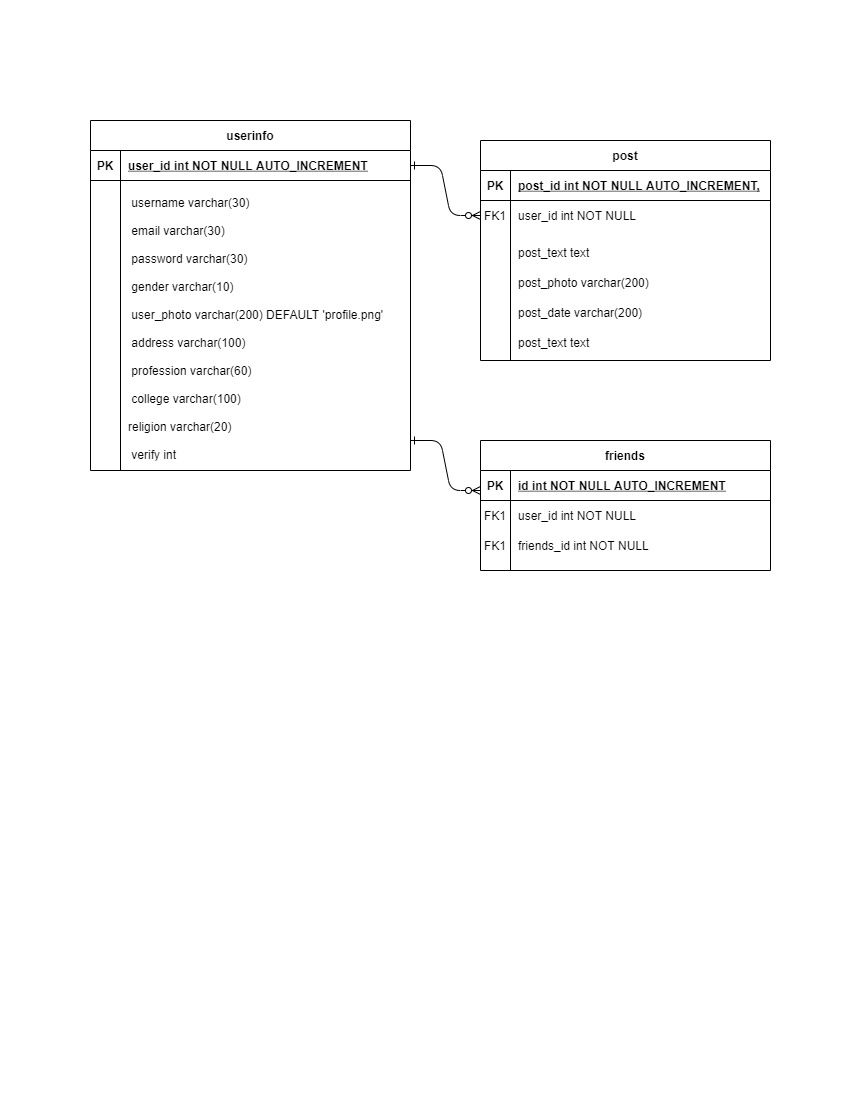

The diagram above was exported from draw.io. Its source (the exported page's mxGraphModel, read from the mxfile embedded in the PNG):
<mxGraphModel dx="1038" dy="579" grid="1" gridSize="10" guides="1" tooltips="1" connect="1" arrows="1" fold="1" page="1" pageScale="1" pageWidth="850" pageHeight="1100" math="0" shadow="0" extFonts="Permanent Marker^https://fonts.googleapis.com/css?family=Permanent+Marker">
  <root>
    <mxCell id="0" />
    <mxCell id="1" parent="0" />
    <mxCell id="C-vyLk0tnHw3VtMMgP7b-1" value="" style="edgeStyle=entityRelationEdgeStyle;endArrow=ERzeroToMany;startArrow=ERone;endFill=1;startFill=0;" parent="1" source="C-vyLk0tnHw3VtMMgP7b-24" target="C-vyLk0tnHw3VtMMgP7b-6" edge="1">
      <mxGeometry width="100" height="100" relative="1" as="geometry">
        <mxPoint x="340" y="720" as="sourcePoint" />
        <mxPoint x="440" y="620" as="targetPoint" />
      </mxGeometry>
    </mxCell>
    <mxCell id="C-vyLk0tnHw3VtMMgP7b-2" value="post" style="shape=table;startSize=30;container=1;collapsible=1;childLayout=tableLayout;fixedRows=1;rowLines=0;fontStyle=1;align=center;resizeLast=1;" parent="1" vertex="1">
      <mxGeometry x="480" y="140" width="290" height="220" as="geometry" />
    </mxCell>
    <mxCell id="C-vyLk0tnHw3VtMMgP7b-3" value="" style="shape=partialRectangle;collapsible=0;dropTarget=0;pointerEvents=0;fillColor=none;points=[[0,0.5],[1,0.5]];portConstraint=eastwest;top=0;left=0;right=0;bottom=1;" parent="C-vyLk0tnHw3VtMMgP7b-2" vertex="1">
      <mxGeometry y="30" width="290" height="30" as="geometry" />
    </mxCell>
    <mxCell id="C-vyLk0tnHw3VtMMgP7b-4" value="PK" style="shape=partialRectangle;overflow=hidden;connectable=0;fillColor=none;top=0;left=0;bottom=0;right=0;fontStyle=1;" parent="C-vyLk0tnHw3VtMMgP7b-3" vertex="1">
      <mxGeometry width="30" height="30" as="geometry">
        <mxRectangle width="30" height="30" as="alternateBounds" />
      </mxGeometry>
    </mxCell>
    <mxCell id="C-vyLk0tnHw3VtMMgP7b-5" value="post_id int NOT NULL AUTO_INCREMENT," style="shape=partialRectangle;overflow=hidden;connectable=0;fillColor=none;top=0;left=0;bottom=0;right=0;align=left;spacingLeft=6;fontStyle=5;" parent="C-vyLk0tnHw3VtMMgP7b-3" vertex="1">
      <mxGeometry x="30" width="260" height="30" as="geometry">
        <mxRectangle width="260" height="30" as="alternateBounds" />
      </mxGeometry>
    </mxCell>
    <mxCell id="C-vyLk0tnHw3VtMMgP7b-6" value="" style="shape=partialRectangle;collapsible=0;dropTarget=0;pointerEvents=0;fillColor=none;points=[[0,0.5],[1,0.5]];portConstraint=eastwest;top=0;left=0;right=0;bottom=0;" parent="C-vyLk0tnHw3VtMMgP7b-2" vertex="1">
      <mxGeometry y="60" width="290" height="30" as="geometry" />
    </mxCell>
    <mxCell id="C-vyLk0tnHw3VtMMgP7b-7" value="FK1" style="shape=partialRectangle;overflow=hidden;connectable=0;fillColor=none;top=0;left=0;bottom=0;right=0;" parent="C-vyLk0tnHw3VtMMgP7b-6" vertex="1">
      <mxGeometry width="30" height="30" as="geometry">
        <mxRectangle width="30" height="30" as="alternateBounds" />
      </mxGeometry>
    </mxCell>
    <mxCell id="C-vyLk0tnHw3VtMMgP7b-8" value="user_id int NOT NULL" style="shape=partialRectangle;overflow=hidden;connectable=0;fillColor=none;top=0;left=0;bottom=0;right=0;align=left;spacingLeft=6;" parent="C-vyLk0tnHw3VtMMgP7b-6" vertex="1">
      <mxGeometry x="30" width="260" height="30" as="geometry">
        <mxRectangle width="260" height="30" as="alternateBounds" />
      </mxGeometry>
    </mxCell>
    <mxCell id="C-vyLk0tnHw3VtMMgP7b-9" value="" style="shape=partialRectangle;collapsible=0;dropTarget=0;pointerEvents=0;fillColor=none;points=[[0,0.5],[1,0.5]];portConstraint=eastwest;top=0;left=0;right=0;bottom=0;" parent="C-vyLk0tnHw3VtMMgP7b-2" vertex="1">
      <mxGeometry y="90" width="290" height="30" as="geometry" />
    </mxCell>
    <mxCell id="C-vyLk0tnHw3VtMMgP7b-10" value="" style="shape=partialRectangle;overflow=hidden;connectable=0;fillColor=none;top=0;left=0;bottom=0;right=0;" parent="C-vyLk0tnHw3VtMMgP7b-9" vertex="1">
      <mxGeometry width="30" height="30" as="geometry">
        <mxRectangle width="30" height="30" as="alternateBounds" />
      </mxGeometry>
    </mxCell>
    <mxCell id="C-vyLk0tnHw3VtMMgP7b-11" value="&#10;    post_text text" style="shape=partialRectangle;overflow=hidden;connectable=0;fillColor=none;top=0;left=0;bottom=0;right=0;align=left;spacingLeft=6;" parent="C-vyLk0tnHw3VtMMgP7b-9" vertex="1">
      <mxGeometry x="30" width="260" height="30" as="geometry">
        <mxRectangle width="260" height="30" as="alternateBounds" />
      </mxGeometry>
    </mxCell>
    <mxCell id="0xbqQvgLIlxSglgCDgV9-2" value="" style="shape=partialRectangle;collapsible=0;dropTarget=0;pointerEvents=0;fillColor=none;points=[[0,0.5],[1,0.5]];portConstraint=eastwest;top=0;left=0;right=0;bottom=0;" vertex="1" parent="C-vyLk0tnHw3VtMMgP7b-2">
      <mxGeometry y="120" width="290" height="30" as="geometry" />
    </mxCell>
    <mxCell id="0xbqQvgLIlxSglgCDgV9-3" value="" style="shape=partialRectangle;overflow=hidden;connectable=0;fillColor=none;top=0;left=0;bottom=0;right=0;" vertex="1" parent="0xbqQvgLIlxSglgCDgV9-2">
      <mxGeometry width="30" height="30" as="geometry">
        <mxRectangle width="30" height="30" as="alternateBounds" />
      </mxGeometry>
    </mxCell>
    <mxCell id="0xbqQvgLIlxSglgCDgV9-4" value="&#10;post_photo varchar(200)" style="shape=partialRectangle;overflow=hidden;connectable=0;fillColor=none;top=0;left=0;bottom=0;right=0;align=left;spacingLeft=6;" vertex="1" parent="0xbqQvgLIlxSglgCDgV9-2">
      <mxGeometry x="30" width="260" height="30" as="geometry">
        <mxRectangle width="260" height="30" as="alternateBounds" />
      </mxGeometry>
    </mxCell>
    <mxCell id="0xbqQvgLIlxSglgCDgV9-5" value="" style="shape=partialRectangle;collapsible=0;dropTarget=0;pointerEvents=0;fillColor=none;points=[[0,0.5],[1,0.5]];portConstraint=eastwest;top=0;left=0;right=0;bottom=0;" vertex="1" parent="C-vyLk0tnHw3VtMMgP7b-2">
      <mxGeometry y="150" width="290" height="30" as="geometry" />
    </mxCell>
    <mxCell id="0xbqQvgLIlxSglgCDgV9-6" value="" style="shape=partialRectangle;overflow=hidden;connectable=0;fillColor=none;top=0;left=0;bottom=0;right=0;" vertex="1" parent="0xbqQvgLIlxSglgCDgV9-5">
      <mxGeometry width="30" height="30" as="geometry">
        <mxRectangle width="30" height="30" as="alternateBounds" />
      </mxGeometry>
    </mxCell>
    <mxCell id="0xbqQvgLIlxSglgCDgV9-7" value="&#10;post_date varchar(200)" style="shape=partialRectangle;overflow=hidden;connectable=0;fillColor=none;top=0;left=0;bottom=0;right=0;align=left;spacingLeft=6;" vertex="1" parent="0xbqQvgLIlxSglgCDgV9-5">
      <mxGeometry x="30" width="260" height="30" as="geometry">
        <mxRectangle width="260" height="30" as="alternateBounds" />
      </mxGeometry>
    </mxCell>
    <mxCell id="0xbqQvgLIlxSglgCDgV9-8" value="" style="shape=partialRectangle;collapsible=0;dropTarget=0;pointerEvents=0;fillColor=none;points=[[0,0.5],[1,0.5]];portConstraint=eastwest;top=0;left=0;right=0;bottom=0;" vertex="1" parent="C-vyLk0tnHw3VtMMgP7b-2">
      <mxGeometry y="180" width="290" height="30" as="geometry" />
    </mxCell>
    <mxCell id="0xbqQvgLIlxSglgCDgV9-9" value="" style="shape=partialRectangle;overflow=hidden;connectable=0;fillColor=none;top=0;left=0;bottom=0;right=0;" vertex="1" parent="0xbqQvgLIlxSglgCDgV9-8">
      <mxGeometry width="30" height="30" as="geometry">
        <mxRectangle width="30" height="30" as="alternateBounds" />
      </mxGeometry>
    </mxCell>
    <mxCell id="0xbqQvgLIlxSglgCDgV9-10" value="&#10;    post_text text" style="shape=partialRectangle;overflow=hidden;connectable=0;fillColor=none;top=0;left=0;bottom=0;right=0;align=left;spacingLeft=6;" vertex="1" parent="0xbqQvgLIlxSglgCDgV9-8">
      <mxGeometry x="30" width="260" height="30" as="geometry">
        <mxRectangle width="260" height="30" as="alternateBounds" />
      </mxGeometry>
    </mxCell>
    <mxCell id="C-vyLk0tnHw3VtMMgP7b-13" value="friends" style="shape=table;startSize=30;container=1;collapsible=1;childLayout=tableLayout;fixedRows=1;rowLines=0;fontStyle=1;align=center;resizeLast=1;" parent="1" vertex="1">
      <mxGeometry x="480" y="440" width="290" height="130" as="geometry" />
    </mxCell>
    <mxCell id="C-vyLk0tnHw3VtMMgP7b-14" value="" style="shape=partialRectangle;collapsible=0;dropTarget=0;pointerEvents=0;fillColor=none;points=[[0,0.5],[1,0.5]];portConstraint=eastwest;top=0;left=0;right=0;bottom=1;" parent="C-vyLk0tnHw3VtMMgP7b-13" vertex="1">
      <mxGeometry y="30" width="290" height="30" as="geometry" />
    </mxCell>
    <mxCell id="C-vyLk0tnHw3VtMMgP7b-15" value="PK" style="shape=partialRectangle;overflow=hidden;connectable=0;fillColor=none;top=0;left=0;bottom=0;right=0;fontStyle=1;" parent="C-vyLk0tnHw3VtMMgP7b-14" vertex="1">
      <mxGeometry width="30" height="30" as="geometry">
        <mxRectangle width="30" height="30" as="alternateBounds" />
      </mxGeometry>
    </mxCell>
    <mxCell id="C-vyLk0tnHw3VtMMgP7b-16" value="id int NOT NULL AUTO_INCREMENT" style="shape=partialRectangle;overflow=hidden;connectable=0;fillColor=none;top=0;left=0;bottom=0;right=0;align=left;spacingLeft=6;fontStyle=5;" parent="C-vyLk0tnHw3VtMMgP7b-14" vertex="1">
      <mxGeometry x="30" width="260" height="30" as="geometry">
        <mxRectangle width="260" height="30" as="alternateBounds" />
      </mxGeometry>
    </mxCell>
    <mxCell id="C-vyLk0tnHw3VtMMgP7b-17" value="" style="shape=partialRectangle;collapsible=0;dropTarget=0;pointerEvents=0;fillColor=none;points=[[0,0.5],[1,0.5]];portConstraint=eastwest;top=0;left=0;right=0;bottom=0;" parent="C-vyLk0tnHw3VtMMgP7b-13" vertex="1">
      <mxGeometry y="60" width="290" height="30" as="geometry" />
    </mxCell>
    <mxCell id="C-vyLk0tnHw3VtMMgP7b-18" value="FK1" style="shape=partialRectangle;overflow=hidden;connectable=0;fillColor=none;top=0;left=0;bottom=0;right=0;" parent="C-vyLk0tnHw3VtMMgP7b-17" vertex="1">
      <mxGeometry width="30" height="30" as="geometry">
        <mxRectangle width="30" height="30" as="alternateBounds" />
      </mxGeometry>
    </mxCell>
    <mxCell id="C-vyLk0tnHw3VtMMgP7b-19" value="  user_id int NOT NULL" style="shape=partialRectangle;overflow=hidden;connectable=0;fillColor=none;top=0;left=0;bottom=0;right=0;align=left;spacingLeft=6;" parent="C-vyLk0tnHw3VtMMgP7b-17" vertex="1">
      <mxGeometry x="30" width="260" height="30" as="geometry">
        <mxRectangle width="260" height="30" as="alternateBounds" />
      </mxGeometry>
    </mxCell>
    <mxCell id="0xbqQvgLIlxSglgCDgV9-20" value="" style="shape=partialRectangle;collapsible=0;dropTarget=0;pointerEvents=0;fillColor=none;points=[[0,0.5],[1,0.5]];portConstraint=eastwest;top=0;left=0;right=0;bottom=0;" vertex="1" parent="C-vyLk0tnHw3VtMMgP7b-13">
      <mxGeometry y="90" width="290" height="30" as="geometry" />
    </mxCell>
    <mxCell id="0xbqQvgLIlxSglgCDgV9-21" value="FK1" style="shape=partialRectangle;overflow=hidden;connectable=0;fillColor=none;top=0;left=0;bottom=0;right=0;" vertex="1" parent="0xbqQvgLIlxSglgCDgV9-20">
      <mxGeometry width="30" height="30" as="geometry">
        <mxRectangle width="30" height="30" as="alternateBounds" />
      </mxGeometry>
    </mxCell>
    <mxCell id="0xbqQvgLIlxSglgCDgV9-22" value="friends_id int NOT NULL" style="shape=partialRectangle;overflow=hidden;connectable=0;fillColor=none;top=0;left=0;bottom=0;right=0;align=left;spacingLeft=6;" vertex="1" parent="0xbqQvgLIlxSglgCDgV9-20">
      <mxGeometry x="30" width="260" height="30" as="geometry">
        <mxRectangle width="260" height="30" as="alternateBounds" />
      </mxGeometry>
    </mxCell>
    <mxCell id="C-vyLk0tnHw3VtMMgP7b-23" value="userinfo" style="shape=table;startSize=30;container=1;collapsible=1;childLayout=tableLayout;fixedRows=1;rowLines=0;fontStyle=1;align=center;resizeLast=1;" parent="1" vertex="1">
      <mxGeometry x="90" y="120" width="320" height="350" as="geometry" />
    </mxCell>
    <mxCell id="C-vyLk0tnHw3VtMMgP7b-24" value="" style="shape=partialRectangle;collapsible=0;dropTarget=0;pointerEvents=0;fillColor=none;points=[[0,0.5],[1,0.5]];portConstraint=eastwest;top=0;left=0;right=0;bottom=1;" parent="C-vyLk0tnHw3VtMMgP7b-23" vertex="1">
      <mxGeometry y="30" width="320" height="30" as="geometry" />
    </mxCell>
    <mxCell id="C-vyLk0tnHw3VtMMgP7b-25" value="PK" style="shape=partialRectangle;overflow=hidden;connectable=0;fillColor=none;top=0;left=0;bottom=0;right=0;fontStyle=1;" parent="C-vyLk0tnHw3VtMMgP7b-24" vertex="1">
      <mxGeometry width="30" height="30" as="geometry">
        <mxRectangle width="30" height="30" as="alternateBounds" />
      </mxGeometry>
    </mxCell>
    <mxCell id="C-vyLk0tnHw3VtMMgP7b-26" value="user_id int NOT NULL AUTO_INCREMENT" style="shape=partialRectangle;overflow=hidden;connectable=0;fillColor=none;top=0;left=0;bottom=0;right=0;align=left;spacingLeft=6;fontStyle=5;" parent="C-vyLk0tnHw3VtMMgP7b-24" vertex="1">
      <mxGeometry x="30" width="290" height="30" as="geometry">
        <mxRectangle width="290" height="30" as="alternateBounds" />
      </mxGeometry>
    </mxCell>
    <mxCell id="C-vyLk0tnHw3VtMMgP7b-27" value="" style="shape=partialRectangle;collapsible=0;dropTarget=0;pointerEvents=0;fillColor=none;points=[[0,0.5],[1,0.5]];portConstraint=eastwest;top=0;left=0;right=0;bottom=0;" parent="C-vyLk0tnHw3VtMMgP7b-23" vertex="1">
      <mxGeometry y="60" width="320" height="280" as="geometry" />
    </mxCell>
    <mxCell id="C-vyLk0tnHw3VtMMgP7b-28" value="" style="shape=partialRectangle;overflow=hidden;connectable=0;fillColor=none;top=0;left=0;bottom=0;right=0;" parent="C-vyLk0tnHw3VtMMgP7b-27" vertex="1">
      <mxGeometry width="30" height="280" as="geometry">
        <mxRectangle width="30" height="280" as="alternateBounds" />
      </mxGeometry>
    </mxCell>
    <mxCell id="C-vyLk0tnHw3VtMMgP7b-29" value="&#10; username varchar(30)&#10;&#10; email varchar(30)&#10;&#10; password varchar(30)&#10;&#10; gender varchar(10)&#10;&#10; user_photo  varchar(200) DEFAULT 'profile.png'&#10;&#10; address varchar(100)&#10;&#10; profession varchar(60)&#10;&#10; college varchar(100)&#10;&#10;religion varchar(20)&#10;&#10; verify int&#10;&#10;" style="shape=partialRectangle;overflow=hidden;connectable=0;fillColor=none;top=0;left=0;bottom=0;right=0;align=left;spacingLeft=6;" parent="C-vyLk0tnHw3VtMMgP7b-27" vertex="1">
      <mxGeometry x="30" width="290" height="280" as="geometry">
        <mxRectangle width="290" height="280" as="alternateBounds" />
      </mxGeometry>
    </mxCell>
    <mxCell id="0xbqQvgLIlxSglgCDgV9-24" value="" style="edgeStyle=entityRelationEdgeStyle;endArrow=ERzeroToMany;startArrow=ERone;endFill=1;startFill=0;" edge="1" parent="1">
      <mxGeometry width="100" height="100" relative="1" as="geometry">
        <mxPoint x="410" y="440" as="sourcePoint" />
        <mxPoint x="480" y="490" as="targetPoint" />
      </mxGeometry>
    </mxCell>
  </root>
</mxGraphModel>